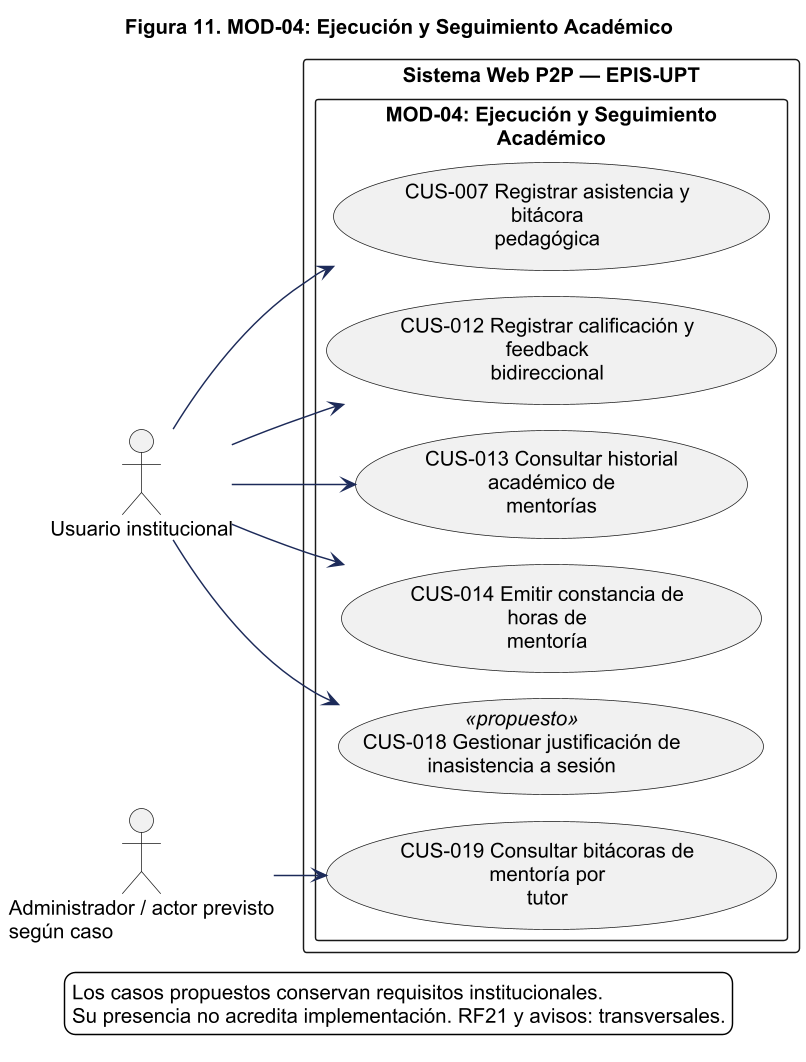

The diagram above was rendered by PlantUML. Its source (embedded in the PNG):
@startuml
!pragma layout smetana
skinparam backgroundColor white
skinparam shadowing false
skinparam defaultFontName Arial
skinparam defaultFontSize 14
skinparam ArrowColor #1C2A59
skinparam packageStyle rectangle
skinparam wrapWidth 220
skinparam maxMessageSize 260
skinparam dpi 140
title Figura 11. MOD-04: Ejecución y Seguimiento Académico
left to right direction
actor "Usuario institucional" as u
actor "Administrador / actor previsto según caso" as a
rectangle "Sistema Web P2P — EPIS-UPT" {
package "MOD-04: Ejecución y Seguimiento\nAcadémico" as m04 {
usecase "CUS-007 Registrar asistencia y bitácora\npedagógica" as c7
usecase "CUS-012 Registrar calificación y feedback\nbidireccional" as c12
usecase "CUS-013 Consultar historial académico de\nmentorías" as c13
usecase "CUS-014 Emitir constancia de horas de\nmentoría" as c14
usecase "CUS-018 Gestionar justificación de\ninasistencia a sesión" as c18 <<propuesto>>
usecase "CUS-019 Consultar bitácoras de mentoría por\ntutor" as c19
}
}
u --> c7
u --> c12
u --> c13
u --> c14
u --> c18
a --> c19
legend bottom
Los casos propuestos conservan requisitos institucionales.
Su presencia no acredita implementación. RF21 y avisos: transversales.
endlegend
@enduml